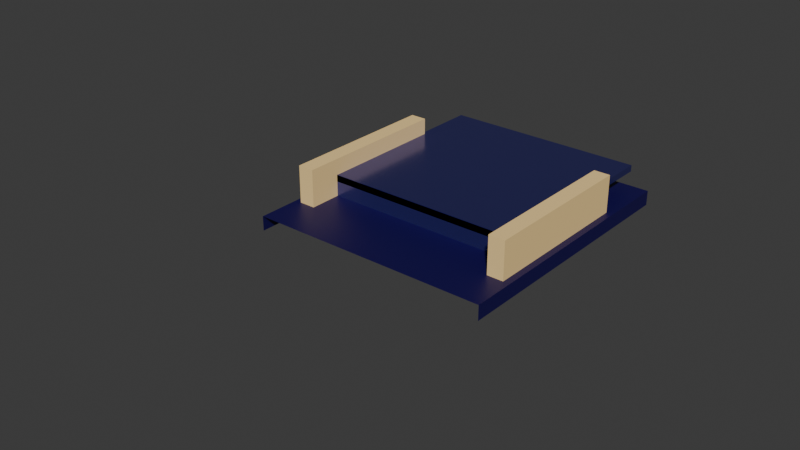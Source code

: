 # Source: pusher.blend  (saved by Blender 4.4.32; exported with 4.5.12 LTS)
import bpy
from mathutils import Matrix  # noqa: F401  (used for matrix-valued properties, if any)

bpy.ops.wm.read_factory_settings(use_empty=True)
scene = bpy.context.scene
scene.name = 'Scene'

# ---- materials (node trees are filled in below, after node groups)
mat_door = bpy.data.materials.new('door')
mat_door.alpha_threshold = 0.0
mat_door.roughness = 0.5
mat_door.line_color = (0.0, 0.0, 0.0, 1.0)
mat_platform_top = bpy.data.materials.new('platform-top')
mat_platform_top.alpha_threshold = 0.0
mat_platform_top.roughness = 0.5
mat_platform_top.line_color = (0.0, 0.0, 0.0, 1.0)
mat_floor_back = bpy.data.materials.new('floor-back')
mat_floor_back.diffuse_color = (0.005451, 0.0, 0.07658, 1.0)
mat_wall_left = bpy.data.materials.new('wall-left')
mat_wall_left.diffuse_color = (1.0, 0.7084, 0.3005, 1.0)
mat_wall_right = bpy.data.materials.new('wall-right')
mat_wall_right.diffuse_color = (1.0, 0.7084, 0.3005, 1.0)
mat_platform_edge = bpy.data.materials.new('platform-edge')
mat_platform_edge.alpha_threshold = 0.0
mat_platform_edge.roughness = 0.5
mat_platform_edge.line_color = (0.0, 0.0, 0.0, 1.0)
mat_floor_front = bpy.data.materials.new('floor-front')
mat_floor_front.diffuse_color = (0.005451, 0.0, 0.07658, 1.0)

# ---- material node trees
mat_door.use_nodes = True; mat_door.node_tree.nodes.clear()
_N = mat_door.node_tree.nodes; _L = mat_door.node_tree.links
n0 = _N.new('ShaderNodeOutputMaterial'); n0.name = 'Material Output'; n0.location = (300, 300)
n1 = _N.new('ShaderNodeBsdfPrincipled'); n1.name = 'Principled BSDF'; n1.location = (10, 300)
n1.inputs[0].default_value = (0.08675, 0.08675, 0.3825, 1.0)
n1.inputs[1].default_value = 0.8
n1.inputs[2].default_value = 0.2
n1.inputs[3].default_value = 1.45
_L.new(n1.outputs[0], n0.inputs[0])
n0.is_active_output = True
mat_platform_top.use_nodes = True; mat_platform_top.node_tree.nodes.clear()
_N = mat_platform_top.node_tree.nodes; _L = mat_platform_top.node_tree.links
n0 = _N.new('ShaderNodeOutputMaterial'); n0.name = 'Material Output'; n0.location = (300, 300)
n1 = _N.new('ShaderNodeBsdfPrincipled'); n1.name = 'Principled BSDF'; n1.location = (10, 300)
n1.inputs[0].default_value = (0.08675, 0.08675, 0.3825, 1.0)
n1.inputs[1].default_value = 0.8
n1.inputs[2].default_value = 0.2
n1.inputs[3].default_value = 1.45
_L.new(n1.outputs[0], n0.inputs[0])
n0.is_active_output = True
mat_floor_back.use_nodes = True; mat_floor_back.node_tree.nodes.clear()
_N = mat_floor_back.node_tree.nodes; _L = mat_floor_back.node_tree.links
n0 = _N.new('ShaderNodeBsdfPrincipled'); n0.name = 'Principled BSDF'; n0.location = (10, 300)
n0.inputs[0].default_value = (0.005451, 0.0, 0.07658, 1.0)
n1 = _N.new('ShaderNodeOutputMaterial'); n1.name = 'Material Output'; n1.location = (300, 300)
_L.new(n0.outputs[0], n1.inputs[0])
n1.is_active_output = True
mat_wall_left.use_nodes = True; mat_wall_left.node_tree.nodes.clear()
_N = mat_wall_left.node_tree.nodes; _L = mat_wall_left.node_tree.links
n0 = _N.new('ShaderNodeBsdfPrincipled'); n0.name = 'Principled BSDF'; n0.location = (10, 300)
n0.inputs[0].default_value = (1.0, 0.7084, 0.3005, 1.0)
n0.inputs[2].default_value = 0.8
n1 = _N.new('ShaderNodeOutputMaterial'); n1.name = 'Material Output'; n1.location = (300, 300)
_L.new(n0.outputs[0], n1.inputs[0])
n1.is_active_output = True
mat_wall_right.use_nodes = True; mat_wall_right.node_tree.nodes.clear()
_N = mat_wall_right.node_tree.nodes; _L = mat_wall_right.node_tree.links
n0 = _N.new('ShaderNodeBsdfPrincipled'); n0.name = 'Principled BSDF'; n0.location = (10, 300)
n0.inputs[0].default_value = (1.0, 0.7084, 0.3005, 1.0)
n0.inputs[2].default_value = 0.8
n1 = _N.new('ShaderNodeOutputMaterial'); n1.name = 'Material Output'; n1.location = (300, 300)
_L.new(n0.outputs[0], n1.inputs[0])
n1.is_active_output = True
mat_platform_edge.use_nodes = True; mat_platform_edge.node_tree.nodes.clear()
_N = mat_platform_edge.node_tree.nodes; _L = mat_platform_edge.node_tree.links
n0 = _N.new('ShaderNodeOutputMaterial'); n0.name = 'Material Output'; n0.location = (300, 300)
n1 = _N.new('ShaderNodeBsdfPrincipled'); n1.name = 'Principled BSDF'; n1.location = (10, 300)
n1.inputs[0].default_value = (0.08675, 0.08675, 0.3825, 1.0)
n1.inputs[1].default_value = 0.8
n1.inputs[2].default_value = 0.2
n1.inputs[3].default_value = 1.45
_L.new(n1.outputs[0], n0.inputs[0])
n0.is_active_output = True
mat_floor_front.use_nodes = True; mat_floor_front.node_tree.nodes.clear()
_N = mat_floor_front.node_tree.nodes; _L = mat_floor_front.node_tree.links
n0 = _N.new('ShaderNodeBsdfPrincipled'); n0.name = 'Principled BSDF'; n0.location = (10, 300)
n0.inputs[0].default_value = (0.005451, 0.0, 0.07658, 1.0)
n0.inputs[4].default_value = 0.0
n1 = _N.new('ShaderNodeOutputMaterial'); n1.name = 'Material Output'; n1.location = (300, 300)
_L.new(n0.outputs[0], n1.inputs[0])
n1.is_active_output = True

# ---- world
world_world = bpy.data.worlds.new('World'); scene.world = world_world
world_world.use_nodes = True; world_world.node_tree.nodes.clear()
_N = world_world.node_tree.nodes; _L = world_world.node_tree.links
n0 = _N.new('ShaderNodeOutputWorld'); n0.name = 'World Output'; n0.location = (300, 300)
n1 = _N.new('ShaderNodeBackground'); n1.name = 'Background'; n1.location = (10, 300)
n1.inputs[0].default_value = (0.05088, 0.05088, 0.05088, 1.0)
_L.new(n1.outputs[0], n0.inputs[0])
n0.is_active_output = True
world_world.color = (0.05088, 0.05088, 0.05088)
world_world.sun_shadow_jitter_overblur = 0.0

# ---- meshes
me_door = bpy.data.meshes.new('door')
me_door.from_pydata([(0.31, -0.08, 0.23), (0.31, -0.08, 0.15), (-0.31, -0.08, 0.23), (-0.31, -0.08, 0.15), (0.31, -0.05, 0.23), (0.31, -0.05, 0.15), (-0.31, -0.05, 0.23), (-0.31, -0.05, 0.15)], [], [(7, 6, 4, 5), (3, 1, 0, 2)])
_uv = me_door.uv_layers.new(name='UVMap')
_uv.uv.foreach_set('vector', [0.0, 0.0, 0.0, 0.0, 0.0, 0.0, 0.0, 0.0, 0.0, 0.0, 0.0, 0.0, 0.0, 0.0, 0.0, 0.0])
me_door.materials.append(mat_door)
me_door.use_mirror_vertex_groups = False
me_door.update()
me_platform_top = bpy.data.meshes.new('platform-top')
me_platform_top.from_pydata([(0.31, 0.52, 0.22), (0.31, -0.08, 0.22), (-0.31, 0.52, 0.22), (-0.31, -0.08, 0.22), (0.31, 0.52, 0.2395), (-0.31, 0.52, 0.2395), (-0.31, -0.08, 0.2405), (0.31, -0.08, 0.2405)], [], [(0, 1, 3, 2), (3, 6, 5, 2), (1, 7, 6, 3), (1, 0, 4, 7), (4, 5, 6, 7)])
_uv = me_platform_top.uv_layers.new(name='UVMap')
_uv.uv.foreach_set('vector', [0.625, 0.5, 0.625, 0.75, 0.875, 0.75, 0.875, 0.5, 0.875, 0.75, 0.0, 0.0, 0.0, 0.0, 0.875, 0.5, 0.625, 0.75, 0.0, 0.0, 0.0, 0.0, 0.875, 0.75, 0.625, 0.75, 0.625, 0.5, 0.0, 0.0, 0.0, 0.0, 0.0, 0.0, 0.0, 0.0, 0.0, 0.0, 0.0, 0.0])
me_platform_top.materials.append(mat_platform_top)
me_platform_top.use_mirror_vertex_groups = False
me_platform_top.update()
me_floor_back = bpy.data.meshes.new('floor-back')
me_floor_back.from_pydata([(-0.37, -0.31, 0.13), (-0.37, -0.31, 0.175), (-0.37, 0.52, 0.13), (-0.37, 0.52, 0.175), (0.37, -0.31, 0.13), (0.37, -0.31, 0.175), (0.37, 0.52, 0.13), (0.37, 0.52, 0.175)], [(0, 4)], [(0, 1, 3, 2), (6, 7, 5, 4), (7, 3, 1, 5)])
_uv = me_floor_back.uv_layers.new(name='UVMap')
_uv.uv.foreach_set('vector', [0.375, 0.0, 0.625, 0.0, 0.625, 0.25, 0.375, 0.25, 0.375, 0.5, 0.625, 0.5, 0.625, 0.75, 0.375, 0.75, 0.625, 0.5, 0.875, 0.5, 0.875, 0.75, 0.625, 0.75])
me_floor_back.materials.append(mat_floor_back)
me_floor_back.update()
me_wall_left = bpy.data.meshes.new('wall-left')
me_wall_left.from_pydata([(-0.35, -0.18, 0.17), (-0.35, -0.18, 0.29), (-0.35, 0.32, 0.17), (-0.35, 0.32, 0.29), (-0.3, -0.18, 0.17), (-0.3, -0.18, 0.29), (-0.3, 0.32, 0.17), (-0.3, 0.32, 0.29)], [], [(0, 1, 3, 2), (2, 3, 7, 6), (6, 7, 5, 4), (4, 5, 1, 0), (7, 3, 1, 5)])
_uv = me_wall_left.uv_layers.new(name='UVMap')
_uv.uv.foreach_set('vector', [0.375, 0.0, 0.625, 0.0, 0.625, 0.25, 0.375, 0.25, 0.375, 0.25, 0.625, 0.25, 0.625, 0.5, 0.375, 0.5, 0.375, 0.5, 0.625, 0.5, 0.625, 0.75, 0.375, 0.75, 0.375, 0.75, 0.625, 0.75, 0.625, 1.0, 0.375, 1.0, 0.625, 0.5, 0.875, 0.5, 0.875, 0.75, 0.625, 0.75])
me_wall_left.materials.append(mat_wall_left)
me_wall_left.update()
me_wall_right = bpy.data.meshes.new('wall-right')
me_wall_right.from_pydata([(0.3, -0.18, 0.17), (0.3, -0.18, 0.29), (0.3, 0.32, 0.17), (0.3, 0.32, 0.29), (0.35, -0.18, 0.17), (0.35, -0.18, 0.29), (0.35, 0.32, 0.17), (0.35, 0.32, 0.29)], [], [(0, 1, 3, 2), (2, 3, 7, 6), (6, 7, 5, 4), (4, 5, 1, 0), (7, 3, 1, 5)])
_uv = me_wall_right.uv_layers.new(name='UVMap')
_uv.uv.foreach_set('vector', [0.375, 0.0, 0.625, 0.0, 0.625, 0.25, 0.375, 0.25, 0.375, 0.25, 0.625, 0.25, 0.625, 0.5, 0.375, 0.5, 0.375, 0.5, 0.625, 0.5, 0.625, 0.75, 0.375, 0.75, 0.375, 0.75, 0.625, 0.75, 0.625, 1.0, 0.375, 1.0, 0.625, 0.5, 0.875, 0.5, 0.875, 0.75, 0.625, 0.75])
me_wall_right.materials.append(mat_wall_right)
me_wall_right.update()
me_platform_edge = bpy.data.meshes.new('platform-edge')
me_platform_edge.from_pydata([(-0.31, -0.08, 0.2423), (-0.31, -0.08, 0.2282), (-0.31, -0.07293, 0.2352), (0.31, -0.08, 0.2423), (0.31, -0.08, 0.2282), (0.31, -0.07293, 0.2352)], [], [(1, 0, 2), (1, 2, 5, 4), (4, 5, 3), (5, 2, 0, 3), (1, 4, 3, 0)])
_uv = me_platform_edge.uv_layers.new(name='UVMap')
_uv.uv.foreach_set('vector', [0.375, 0.25, 0.625, 0.0, 0.625, 0.25, 0.375, 0.25, 0.625, 0.25, 0.625, 0.5, 0.375, 0.5, 0.375, 0.5, 0.625, 0.5, 0.625, 0.75, 0.625, 0.5, 0.875, 0.5, 0.875, 0.75, 0.625, 0.75, 0.125, 0.5, 0.375, 0.5, 0.625, 0.75, 0.625, 1.0])
me_platform_edge.materials.append(mat_platform_edge)
me_platform_edge.update()
me_floor_front = bpy.data.meshes.new('floor-front')
me_floor_front.from_pydata([(-0.6, -0.84, 0.13), (-0.6, -0.84, 0.1725), (-0.6, -0.31, 0.13), (-0.6, -0.31, 0.1725), (0.6, -0.84, 0.13), (0.6, -0.84, 0.1725), (0.6, -0.31, 0.13), (0.6, -0.31, 0.1725)], [], [(0, 1, 3, 2), (6, 7, 5, 4), (7, 3, 1, 5), (2, 3, 7, 6)])
_uv = me_floor_front.uv_layers.new(name='UVMap')
_uv.uv.foreach_set('vector', [0.375, 0.0, 0.625, 0.0, 0.625, 0.25, 0.375, 0.25, 0.375, 0.5, 0.625, 0.5, 0.625, 0.75, 0.375, 0.75, 0.625, 0.5, 0.875, 0.5, 0.875, 0.75, 0.625, 0.75, 0.375, 0.25, 0.875, 0.5, 0.625, 0.5, 0.375, 0.5])
me_floor_front.materials.append(mat_floor_front)
me_floor_front.update()

# ---- objects
ob_door = bpy.data.objects.new('door', me_door)
ob_platform_top = bpy.data.objects.new('platform-top', me_platform_top)
ob_floor_back = bpy.data.objects.new('floor-back', me_floor_back)
ob_wall_left = bpy.data.objects.new('wall-left', me_wall_left)
ob_wall_right = bpy.data.objects.new('wall-right', me_wall_right)
ob_delivery_position = bpy.data.objects.new('delivery-position', None)
ob_platform_edge = bpy.data.objects.new('platform-edge', me_platform_edge)
ob_floor_front = bpy.data.objects.new('floor-front', me_floor_front)

# ---- transforms, parenting, visibility, modifiers, constraints
ob_door.location = (0.0, 0.0, 0.0)
ob_door.lock_rotations_4d = False
ob_door.empty_display_type = 'ARROWS'
ob_door.lineart.crease_threshold = 0.0
ob_platform_top.location = (0.0, 0.0, 0.0)
ob_platform_top.lock_rotations_4d = False
ob_platform_top.empty_display_type = 'ARROWS'
ob_platform_top.lineart.crease_threshold = 0.0
ob_floor_back.location = (0.0, 0.0, 0.0)
ob_wall_left.location = (0.0, 0.0, 0.0)
ob_wall_right.location = (0.0, 0.0, 0.0)
ob_delivery_position.location = (0.0, 0.2, 0.18)
ob_delivery_position.empty_display_size = 0.1
ob_platform_edge.location = (0.0, 0.0, 0.0)
ob_floor_front.location = (0.0, 0.0, 0.0)

# ---- collection membership
scene.collection.objects.link(ob_door)
scene.collection.objects.link(ob_platform_top)
scene.collection.objects.link(ob_floor_back)
scene.collection.objects.link(ob_wall_left)
scene.collection.objects.link(ob_wall_right)
scene.collection.objects.link(ob_delivery_position)
scene.collection.objects.link(ob_platform_edge)
scene.collection.objects.link(ob_floor_front)

# ---- scene / render settings (as saved in the file)
scene.frame_start = 1; scene.frame_end = 250; scene.frame_set(1)
scene.render.engine = 'BLENDER_EEVEE_NEXT'
bpy.context.view_layer.update()

# ---- added for rendering (the .blend has no active camera and no usable light): camera, sun
cam_auto = bpy.data.cameras.new('AutoCamera')
cam_auto.lens = 50.0
cam_auto.sensor_width = 36.0
cam_auto.clip_end = 1000.0
ob_auto_camera = bpy.data.objects.new('AutoCamera', cam_auto)
scene.collection.objects.link(ob_auto_camera)
ob_auto_camera.location = (1.68462, -2.18154, 1.5577)
ob_auto_camera.rotation_euler = (1.09748, -7.21219e-08, 0.694738)
scene.camera = ob_auto_camera
light_auto_sun = bpy.data.lights.new('AutoSun', 'SUN')
light_auto_sun.energy = 3.0
light_auto_sun.angle = 0.0523599
ob_auto_sun = bpy.data.objects.new('AutoSun', light_auto_sun)
scene.collection.objects.link(ob_auto_sun)
ob_auto_sun.rotation_euler = (0.872665, 0.174533, 0.523599)
bpy.context.view_layer.update()
